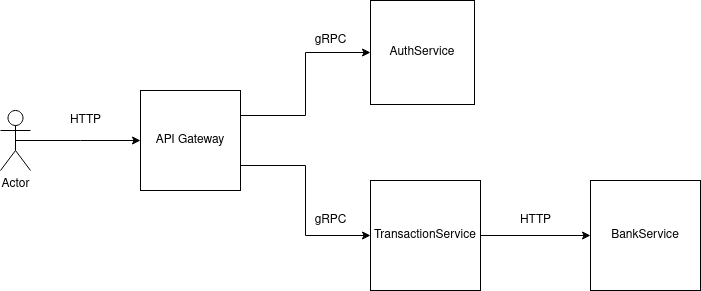

The diagram above was exported from draw.io. Its source (the exported page's mxGraphModel, read from the mxfile embedded in the PNG):
<mxGraphModel dx="1350" dy="796" grid="1" gridSize="10" guides="1" tooltips="1" connect="1" arrows="1" fold="1" page="1" pageScale="1" pageWidth="827" pageHeight="1169" math="0" shadow="0">
  <root>
    <mxCell id="0" />
    <mxCell id="1" parent="0" />
    <mxCell id="26GT4KprtFXEdU8wf-eS-8" style="edgeStyle=orthogonalEdgeStyle;rounded=0;orthogonalLoop=1;jettySize=auto;html=1;exitX=1;exitY=0.25;exitDx=0;exitDy=0;entryX=0;entryY=0.5;entryDx=0;entryDy=0;startArrow=none;startFill=0;" edge="1" parent="1" source="26GT4KprtFXEdU8wf-eS-1" target="26GT4KprtFXEdU8wf-eS-2">
      <mxGeometry relative="1" as="geometry" />
    </mxCell>
    <mxCell id="26GT4KprtFXEdU8wf-eS-9" style="edgeStyle=orthogonalEdgeStyle;rounded=0;orthogonalLoop=1;jettySize=auto;html=1;exitX=1;exitY=0.75;exitDx=0;exitDy=0;" edge="1" parent="1" source="26GT4KprtFXEdU8wf-eS-1" target="26GT4KprtFXEdU8wf-eS-3">
      <mxGeometry relative="1" as="geometry" />
    </mxCell>
    <mxCell id="26GT4KprtFXEdU8wf-eS-1" value="API Gateway" style="whiteSpace=wrap;html=1;aspect=fixed;" vertex="1" parent="1">
      <mxGeometry x="160" y="170" width="100" height="100" as="geometry" />
    </mxCell>
    <mxCell id="26GT4KprtFXEdU8wf-eS-2" value="AuthService" style="whiteSpace=wrap;html=1;aspect=fixed;" vertex="1" parent="1">
      <mxGeometry x="390" y="80" width="104" height="104" as="geometry" />
    </mxCell>
    <mxCell id="26GT4KprtFXEdU8wf-eS-10" style="edgeStyle=orthogonalEdgeStyle;rounded=0;orthogonalLoop=1;jettySize=auto;html=1;entryX=0;entryY=0.5;entryDx=0;entryDy=0;" edge="1" parent="1" source="26GT4KprtFXEdU8wf-eS-3" target="26GT4KprtFXEdU8wf-eS-4">
      <mxGeometry relative="1" as="geometry" />
    </mxCell>
    <mxCell id="26GT4KprtFXEdU8wf-eS-3" value="TransactionService" style="whiteSpace=wrap;html=1;aspect=fixed;" vertex="1" parent="1">
      <mxGeometry x="390" y="260" width="110" height="110" as="geometry" />
    </mxCell>
    <mxCell id="26GT4KprtFXEdU8wf-eS-4" value="BankService" style="whiteSpace=wrap;html=1;aspect=fixed;" vertex="1" parent="1">
      <mxGeometry x="610" y="260" width="110" height="110" as="geometry" />
    </mxCell>
    <mxCell id="26GT4KprtFXEdU8wf-eS-11" style="edgeStyle=orthogonalEdgeStyle;rounded=0;orthogonalLoop=1;jettySize=auto;html=1;exitX=0.5;exitY=0.5;exitDx=0;exitDy=0;exitPerimeter=0;" edge="1" parent="1" source="26GT4KprtFXEdU8wf-eS-5" target="26GT4KprtFXEdU8wf-eS-1">
      <mxGeometry relative="1" as="geometry">
        <Array as="points">
          <mxPoint x="100" y="220" />
          <mxPoint x="100" y="220" />
        </Array>
      </mxGeometry>
    </mxCell>
    <mxCell id="26GT4KprtFXEdU8wf-eS-5" value="Actor" style="shape=umlActor;verticalLabelPosition=bottom;verticalAlign=top;html=1;outlineConnect=0;" vertex="1" parent="1">
      <mxGeometry x="20" y="190" width="30" height="60" as="geometry" />
    </mxCell>
    <mxCell id="26GT4KprtFXEdU8wf-eS-13" value="HTTP" style="text;html=1;align=center;verticalAlign=middle;resizable=0;points=[];autosize=1;strokeColor=none;fillColor=none;" vertex="1" parent="1">
      <mxGeometry x="80" y="190" width="50" height="20" as="geometry" />
    </mxCell>
    <mxCell id="26GT4KprtFXEdU8wf-eS-14" value="gRPC" style="text;html=1;align=center;verticalAlign=middle;resizable=0;points=[];autosize=1;strokeColor=none;fillColor=none;" vertex="1" parent="1">
      <mxGeometry x="325" y="110" width="50" height="20" as="geometry" />
    </mxCell>
    <mxCell id="26GT4KprtFXEdU8wf-eS-15" value="gRPC" style="text;html=1;align=center;verticalAlign=middle;resizable=0;points=[];autosize=1;strokeColor=none;fillColor=none;" vertex="1" parent="1">
      <mxGeometry x="325" y="290" width="50" height="20" as="geometry" />
    </mxCell>
    <mxCell id="26GT4KprtFXEdU8wf-eS-16" value="HTTP" style="text;html=1;align=center;verticalAlign=middle;resizable=0;points=[];autosize=1;strokeColor=none;fillColor=none;" vertex="1" parent="1">
      <mxGeometry x="530" y="290" width="50" height="20" as="geometry" />
    </mxCell>
  </root>
</mxGraphModel>